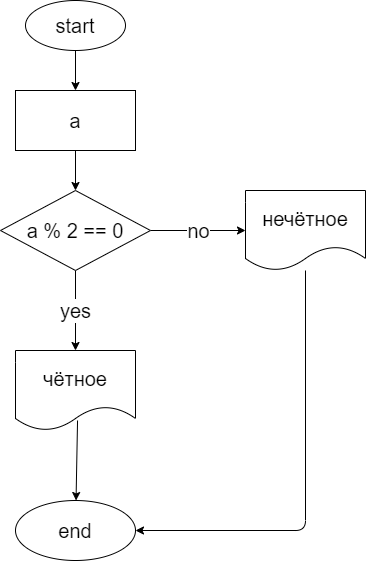

The diagram above was exported from draw.io. Its source (the exported page's mxGraphModel, read from the mxfile embedded in the PNG):
<mxGraphModel dx="1118" dy="574" grid="1" gridSize="10" guides="1" tooltips="1" connect="1" arrows="1" fold="1" page="1" pageScale="1" pageWidth="827" pageHeight="1169" math="0" shadow="0">
  <root>
    <mxCell id="0" />
    <mxCell id="1" parent="0" />
    <mxCell id="4" value="" style="edgeStyle=none;html=1;fontSize=20;" parent="1" source="2" target="3" edge="1">
      <mxGeometry relative="1" as="geometry" />
    </mxCell>
    <mxCell id="2" value="start" style="ellipse;whiteSpace=wrap;html=1;fontSize=20;" parent="1" vertex="1">
      <mxGeometry x="256" y="40" width="100" height="50" as="geometry" />
    </mxCell>
    <mxCell id="6" value="" style="edgeStyle=none;html=1;fontSize=20;" parent="1" source="3" target="5" edge="1">
      <mxGeometry relative="1" as="geometry" />
    </mxCell>
    <mxCell id="3" value="a" style="whiteSpace=wrap;html=1;fontSize=20;" parent="1" vertex="1">
      <mxGeometry x="246" y="130" width="120" height="60" as="geometry" />
    </mxCell>
    <mxCell id="8" value="yes" style="edgeStyle=none;html=1;fontSize=20;entryX=0.5;entryY=0;entryDx=0;entryDy=0;" parent="1" source="5" target="11" edge="1">
      <mxGeometry relative="1" as="geometry">
        <mxPoint x="306" y="400" as="targetPoint" />
      </mxGeometry>
    </mxCell>
    <mxCell id="13" value="no" style="edgeStyle=none;html=1;fontSize=20;" parent="1" source="5" target="12" edge="1">
      <mxGeometry relative="1" as="geometry" />
    </mxCell>
    <mxCell id="5" value="a % 2 == 0" style="rhombus;whiteSpace=wrap;html=1;fontSize=20;" parent="1" vertex="1">
      <mxGeometry x="231" y="230" width="150" height="80" as="geometry" />
    </mxCell>
    <mxCell id="10" value="" style="edgeStyle=none;html=1;fontSize=20;exitX=0.517;exitY=0.875;exitDx=0;exitDy=0;exitPerimeter=0;" parent="1" source="11" target="9" edge="1">
      <mxGeometry relative="1" as="geometry">
        <mxPoint x="306" y="460" as="sourcePoint" />
      </mxGeometry>
    </mxCell>
    <mxCell id="9" value="end" style="ellipse;whiteSpace=wrap;html=1;fontSize=20;" parent="1" vertex="1">
      <mxGeometry x="246" y="540" width="120" height="60" as="geometry" />
    </mxCell>
    <mxCell id="11" value="чётное" style="shape=document;whiteSpace=wrap;html=1;boundedLbl=1;fontSize=20;" parent="1" vertex="1">
      <mxGeometry x="246" y="390" width="120" height="80" as="geometry" />
    </mxCell>
    <mxCell id="14" style="edgeStyle=none;html=1;fontSize=20;entryX=1;entryY=0.5;entryDx=0;entryDy=0;" parent="1" source="12" target="9" edge="1">
      <mxGeometry relative="1" as="geometry">
        <mxPoint x="476" y="560" as="targetPoint" />
        <Array as="points">
          <mxPoint x="536" y="570" />
        </Array>
      </mxGeometry>
    </mxCell>
    <mxCell id="12" value="нечётное" style="shape=document;whiteSpace=wrap;html=1;boundedLbl=1;fontSize=20;" parent="1" vertex="1">
      <mxGeometry x="476" y="230" width="120" height="80" as="geometry" />
    </mxCell>
  </root>
</mxGraphModel>